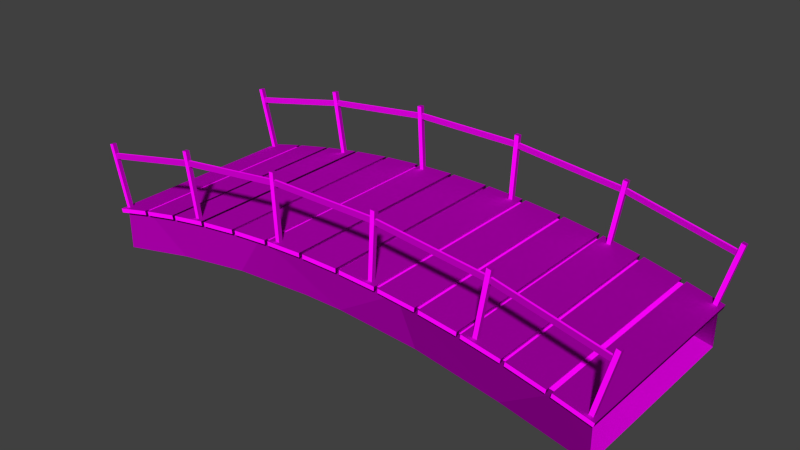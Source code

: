 # Source: plateaus_bridge_5.blend  (saved by Blender 2.70.0; exported with 4.5.12 LTS)
import bpy
from mathutils import Matrix  # noqa: F401  (used for matrix-valued properties, if any)

bpy.ops.wm.read_factory_settings(use_empty=True)
scene = bpy.context.scene
scene.name = 'Scene'

# ---- collections
col_collection_1 = bpy.data.collections.new('Collection 1'); scene.collection.children.link(col_collection_1)

# ---- images (referenced by path relative to the original .blend; pixels are not part of the script)
import os
ASSET_DIR = os.environ.get("B2B_ASSET_DIR", "")  # directory of the original .blend (textures are referenced by path, not embedded)
HERE = os.path.dirname(os.path.abspath(__file__))  # packed textures are extracted next to this script under _unpacked/

def load_image(name, relpath, width, height, colorspace="sRGB"):
    """Load a texture the original file referenced (path relative to the .blend, or extracted next to this script)."""
    p = next((c for c in (os.path.join(HERE, relpath), os.path.join(ASSET_DIR, relpath)) if relpath and os.path.exists(c)), "")
    if p:
        img = bpy.data.images.load(p, check_existing=True)
        img.name = name
    else:  # same state as the original file: an image datablock whose file is absent (Cycles renders it pink)
        img = bpy.data.images.new(name, width, height)
        img.source = "FILE"
        img.filepath = "//" + (relpath or name)
    img.colorspace_settings.name = colorspace
    return img
img_architecture_plateaus_wood_2_diffuse_jpg = load_image('architecture_plateaus_wood_2_diffuse.jpg', 'Texturen/architecture_plateaus_wood_2_diffuse.jpg', 1024, 1024, 'sRGB')
img_architecture_plateaus_wood_2_normal_jpg = load_image('architecture_plateaus_wood_2_normal.jpg', 'Texturen/architecture_plateaus_wood_2_normal.jpg', 1024, 1024, 'sRGB')
img_architecture_plateaus_wood_1_normal_jpg = load_image('architecture_plateaus_wood_1_normal.jpg', 'Texturen/architecture_plateaus_wood_1_normal.jpg', 1024, 1024, 'sRGB')
img_architecture_plateaus_wood_1_diffuse_jpg = load_image('architecture_plateaus_wood_1_diffuse.jpg', 'Texturen/architecture_plateaus_wood_1_diffuse.jpg', 1024, 1024, 'sRGB')

# ---- materials (node trees are filled in below, after node groups)
mat_plateaus_bridge_5_planks_wood_2 = bpy.data.materials.new('plateaus_bridge_5_planks_wood_2')
mat_plateaus_bridge_5_planks_wood_2.alpha_threshold = 0.0
mat_plateaus_bridge_5_planks_wood_2.roughness = 0.5
mat_plateaus_bridge_5_planks_wood_2.line_color = (0.0, 0.0, 0.0, 1.0)
mat_plateaus_bridge_5_base_wood_1 = bpy.data.materials.new('plateaus_bridge_5_base_wood_1')
mat_plateaus_bridge_5_base_wood_1.alpha_threshold = 0.0
mat_plateaus_bridge_5_base_wood_1.roughness = 0.5
mat_plateaus_bridge_5_base_wood_1.line_color = (0.0, 0.0, 0.0, 1.0)

# ---- material node trees
mat_plateaus_bridge_5_planks_wood_2.use_nodes = True; mat_plateaus_bridge_5_planks_wood_2.node_tree.nodes.clear()
_N = mat_plateaus_bridge_5_planks_wood_2.node_tree.nodes; _L = mat_plateaus_bridge_5_planks_wood_2.node_tree.links
n0 = _N.new('ShaderNodeOutputMaterial'); n0.name = 'Material Output'; n0.location = (300, 300)
n1 = _N.new('ShaderNodeBsdfDiffuse'); n1.name = 'Diffuse BSDF'; n1.location = (10, 300)
n2 = _N.new('ShaderNodeNormalMap'); n2.name = 'Normal Map'; n2.location = (-219, 108)
n3 = _N.new('ShaderNodeTexImage'); n3.name = 'Image Texture.001'; n3.location = (-483, 326)
n3.width = 140
n3.image = img_architecture_plateaus_wood_2_diffuse_jpg
n4 = _N.new('ShaderNodeTexCoord'); n4.name = 'Texture Coordinate'; n4.location = (-752, 235)
n5 = _N.new('ShaderNodeTexImage'); n5.name = 'Image Texture'; n5.location = (-470, 109)
n5.width = 140
n5.image = img_architecture_plateaus_wood_2_normal_jpg
_L.new(n1.outputs[0], n0.inputs[0])
_L.new(n4.outputs[2], n3.inputs[0])
_L.new(n4.outputs[2], n5.inputs[0])
_L.new(n3.outputs[0], n1.inputs[0])
_L.new(n2.outputs[0], n1.inputs[2])
_L.new(n5.outputs[0], n2.inputs[1])
n0.is_active_output = True
mat_plateaus_bridge_5_base_wood_1.use_nodes = True; mat_plateaus_bridge_5_base_wood_1.node_tree.nodes.clear()
_N = mat_plateaus_bridge_5_base_wood_1.node_tree.nodes; _L = mat_plateaus_bridge_5_base_wood_1.node_tree.links
n0 = _N.new('ShaderNodeOutputMaterial'); n0.name = 'Material Output'; n0.location = (300, 300)
n1 = _N.new('ShaderNodeBsdfDiffuse'); n1.name = 'Diffuse BSDF'; n1.location = (10, 300)
n2 = _N.new('ShaderNodeTexImage'); n2.name = 'Image Texture.001'; n2.location = (-413, 77)
n2.width = 140
n2.image = img_architecture_plateaus_wood_1_normal_jpg
n3 = _N.new('ShaderNodeTexCoord'); n3.name = 'Texture Coordinate'; n3.location = (-751, 211)
n4 = _N.new('ShaderNodeNormalMap'); n4.name = 'Normal Map'; n4.location = (-194, 76)
n5 = _N.new('ShaderNodeTexImage'); n5.name = 'Image Texture'; n5.location = (-411, 316)
n5.width = 140
n5.image = img_architecture_plateaus_wood_1_diffuse_jpg
_L.new(n1.outputs[0], n0.inputs[0])
_L.new(n3.outputs[2], n5.inputs[0])
_L.new(n3.outputs[2], n2.inputs[0])
_L.new(n5.outputs[0], n1.inputs[0])
_L.new(n2.outputs[0], n4.inputs[1])
_L.new(n4.outputs[0], n1.inputs[2])
n0.is_active_output = True

# ---- world
world_world = bpy.data.worlds.new('World'); scene.world = world_world
world_world.color = (0.05088, 0.05088, 0.05088)
world_world.use_sun_shadow = False
world_world.sun_shadow_jitter_overblur = 0.0
world_world.cycles.sampling_method = 'MANUAL'
world_world.cycles.sample_map_resolution = 256

# ---- meshes
me_cube_012 = bpy.data.meshes.new('Cube.012')
me_cube_012.from_pydata([(-6.254, -0.05, -1.227), (-6.254, 0.05, -1.227), (-6.152, 0.05, -1.202), (-6.152, -0.05, -1.202), (-6.642, -0.05, 0.3256), (-6.642, 0.05, 0.3256), (-6.541, 0.05, 0.3499), (-6.541, -0.05, 0.3499), (-3.791, -0.05, -0.7118), (-3.791, 0.05, -0.7118), (-3.692, 0.05, -0.6961), (-3.692, -0.05, -0.6961), (-4.046, -0.05, 0.8678), (-4.046, 0.05, 0.8678), (-3.94, 0.05, 0.8845), (-3.94, -0.05, 0.8845), (-1.303, -0.05, -0.4407), (-1.303, 0.05, -0.4407), (-1.203, 0.05, -0.4352), (-1.203, -0.05, -0.4352), (-1.393, -0.05, 1.157), (-1.393, 0.05, 1.157), (-1.286, 0.05, 1.163), (-1.286, -0.05, 1.163), (1.2, -0.05, -0.4333), (1.2, 0.05, -0.4333), (1.3, 0.05, -0.4386), (1.3, -0.05, -0.4386), (1.282, -0.05, 1.165), (1.282, 0.05, 1.165), (1.389, 0.05, 1.159), (1.389, -0.05, 1.159), (3.69, -0.05, -0.6959), (3.69, 0.05, -0.6959), (3.789, 0.05, -0.712), (3.789, -0.05, -0.712), (3.943, -0.05, 0.8839), (3.943, 0.05, 0.8839), (4.049, 0.05, 0.8667), (4.049, -0.05, 0.8667), (6.149, -0.05, -1.219), (6.149, 0.05, -1.219), (6.251, 0.05, -1.244), (6.251, -0.05, -1.244), (6.55, -0.05, 0.3299), (6.55, 0.05, 0.3299), (6.651, 0.05, 0.3049), (6.651, -0.05, 0.3049)], [], [(4, 5, 1, 0), (5, 6, 2, 1), (6, 7, 3, 2), (7, 4, 0, 3), (7, 6, 5, 4), (12, 13, 9, 8), (13, 14, 10, 9), (14, 15, 11, 10), (15, 12, 8, 11), (15, 14, 13, 12), (20, 21, 17, 16), (21, 22, 18, 17), (22, 23, 19, 18), (23, 20, 16, 19), (23, 22, 21, 20), (28, 29, 25, 24), (29, 30, 26, 25), (30, 31, 27, 26), (31, 28, 24, 27), (31, 30, 29, 28), (36, 37, 33, 32), (37, 38, 34, 33), (38, 39, 35, 34), (39, 36, 32, 35), (39, 38, 37, 36), (44, 45, 41, 40), (45, 46, 42, 41), (46, 47, 43, 42), (47, 44, 40, 43), (47, 46, 45, 44)])
_uv = me_cube_012.uv_layers.new(name='UVMap')
_uv.uv.foreach_set('vector', [0.8378, 0.8837, 0.8378, 1.001, 0.3035, 1.001, 0.3035, 0.8837, 0.8378, 0.4226, 0.8378, 0.5748, 0.3035, 0.5748, 0.3035, 0.4226, 0.8378, 0.5748, 0.8378, 0.7331, 0.3035, 0.7331, 0.3035, 0.5748, 0.8378, 0.7331, 0.8378, 0.8837, 0.3035, 0.8837, 0.3035, 0.7331, 0.3035, 0.3054, 0.3369, 0.3054, 0.3369, 0.4224, 0.3035, 0.4224, 0.8378, 0.8837, 0.8378, 1.001, 0.3035, 1.001, 0.3035, 0.8837, 0.8378, 0.4226, 0.8378, 0.5748, 0.3035, 0.5748, 0.3035, 0.4226, 0.8378, 0.5748, 0.8378, 0.7331, 0.3035, 0.7331, 0.3035, 0.5748, 0.8378, 0.7331, 0.8378, 0.8837, 0.3035, 0.8837, 0.3035, 0.7331, 0.3035, 0.3054, 0.3369, 0.3054, 0.3369, 0.4224, 0.3035, 0.4224, 0.8378, 0.8837, 0.8378, 1.001, 0.3035, 1.001, 0.3035, 0.8837, 0.8378, 0.4226, 0.8378, 0.5748, 0.3035, 0.5748, 0.3035, 0.4226, 0.8378, 0.5748, 0.8378, 0.7331, 0.3035, 0.7331, 0.3035, 0.5748, 0.8378, 0.7331, 0.8378, 0.8837, 0.3035, 0.8837, 0.3035, 0.7331, 0.3035, 0.3054, 0.3369, 0.3054, 0.3369, 0.4224, 0.3035, 0.4224, 0.8378, 0.8837, 0.8378, 1.001, 0.3035, 1.001, 0.3035, 0.8837, 0.8378, 0.4226, 0.8378, 0.5748, 0.3035, 0.5748, 0.3035, 0.4226, 0.8378, 0.5748, 0.8378, 0.7331, 0.3035, 0.7331, 0.3035, 0.5748, 0.8378, 0.7331, 0.8378, 0.8837, 0.3035, 0.8837, 0.3035, 0.7331, 0.3035, 0.3054, 0.3369, 0.3054, 0.3369, 0.4224, 0.3035, 0.4224, 0.8378, 0.8837, 0.8378, 1.001, 0.3035, 1.001, 0.3035, 0.8837, 0.8378, 0.4226, 0.8378, 0.5748, 0.3035, 0.5748, 0.3035, 0.4226, 0.8378, 0.5748, 0.8378, 0.7331, 0.3035, 0.7331, 0.3035, 0.5748, 0.8378, 0.7331, 0.8378, 0.8837, 0.3035, 0.8837, 0.3035, 0.7331, 0.3035, 0.3054, 0.3369, 0.3054, 0.3369, 0.4224, 0.3035, 0.4224, 0.8378, 0.8837, 0.8378, 1.001, 0.3035, 1.001, 0.3035, 0.8837, 0.8378, 0.4226, 0.8378, 0.5748, 0.3035, 0.5748, 0.3035, 0.4226, 0.8378, 0.5748, 0.8378, 0.7331, 0.3035, 0.7331, 0.3035, 0.5748, 0.8378, 0.7331, 0.8378, 0.8837, 0.3035, 0.8837, 0.3035, 0.7331, 0.3035, 0.3054, 0.3369, 0.3054, 0.3369, 0.4224, 0.3035, 0.4224])
me_cube_012.materials.append(mat_plateaus_bridge_5_planks_wood_2)
me_cube_012.use_remesh_preserve_volume = False
me_cube_012.use_remesh_preserve_attributes = False
me_cube_012.use_mirror_vertex_groups = False
me_cube_012.update()
me_cube_011 = bpy.data.meshes.new('Cube.011')
me_cube_011.from_pydata([(1.0, -0.04, -0.04991), (1.0, 0.04, -0.04991), (-1.0, 0.04, -0.05008), (-1.0, -0.04, -0.05008), (1.0, -0.04, 0.05008), (1.0, 0.04, 0.05008), (-1.0, 0.04, 0.04991), (-1.0, -0.04, 0.04991)], [], [(5, 1, 2, 6), (7, 3, 0, 4), (0, 3, 2, 1), (7, 4, 5, 6)])
_uv = me_cube_011.uv_layers.new(name='UVMap')
_uv.uv.foreach_set('vector', [1.0, 4.242e-05, 1.0, 0.1056, 4.242e-05, 0.1056, 4.26e-05, 4.517e-05, 4.254e-05, 0.4205, 4.242e-05, 0.2628, 1.0, 0.2628, 1.0, 0.4205, 1.0, 0.2628, 4.242e-05, 0.2628, 4.242e-05, 0.1056, 1.0, 0.1056, 4.254e-05, 0.4205, 1.0, 0.4205, 1.0, 0.5729, 4.266e-05, 0.5729])
me_cube_011.materials.append(mat_plateaus_bridge_5_planks_wood_2)
me_cube_011.use_remesh_preserve_volume = False
me_cube_011.use_remesh_preserve_attributes = False
me_cube_011.use_mirror_vertex_groups = False
me_cube_011.update()
me_cube_010 = bpy.data.meshes.new('Cube.010')
me_cube_010.from_pydata([(1.0, -0.04, -0.04991), (1.0, 0.04, -0.04991), (-1.0, 0.04, -0.05008), (-1.0, -0.04, -0.05008), (1.0, -0.04, 0.05008), (1.0, 0.04, 0.05008), (-1.0, 0.04, 0.04991), (-1.0, -0.04, 0.04991)], [], [(5, 1, 2, 6), (7, 3, 0, 4), (0, 3, 2, 1), (7, 4, 5, 6)])
_uv = me_cube_010.uv_layers.new(name='UVMap')
_uv.uv.foreach_set('vector', [1.0, 4.242e-05, 1.0, 0.1056, 4.242e-05, 0.1056, 4.26e-05, 4.517e-05, 4.254e-05, 0.4205, 4.242e-05, 0.2628, 1.0, 0.2628, 1.0, 0.4205, 1.0, 0.2628, 4.242e-05, 0.2628, 4.242e-05, 0.1056, 1.0, 0.1056, 4.254e-05, 0.4205, 1.0, 0.4205, 1.0, 0.5729, 4.266e-05, 0.5729])
me_cube_010.materials.append(mat_plateaus_bridge_5_planks_wood_2)
me_cube_010.use_remesh_preserve_volume = False
me_cube_010.use_remesh_preserve_attributes = False
me_cube_010.use_mirror_vertex_groups = False
me_cube_010.update()
me_cube_009 = bpy.data.meshes.new('Cube.009')
me_cube_009.from_pydata([(1.0, -0.04, -0.04991), (1.0, 0.04, -0.04991), (-1.0, 0.04, -0.05008), (-1.0, -0.04, -0.05008), (1.0, -0.04, 0.05008), (1.0, 0.04, 0.05008), (-1.0, 0.04, 0.04991), (-1.0, -0.04, 0.04991)], [], [(5, 1, 2, 6), (7, 3, 0, 4), (0, 3, 2, 1), (7, 4, 5, 6)])
_uv = me_cube_009.uv_layers.new(name='UVMap')
_uv.uv.foreach_set('vector', [1.0, 4.242e-05, 1.0, 0.1056, 4.242e-05, 0.1056, 4.26e-05, 4.517e-05, 4.254e-05, 0.4205, 4.242e-05, 0.2628, 1.0, 0.2628, 1.0, 0.4205, 1.0, 0.2628, 4.242e-05, 0.2628, 4.242e-05, 0.1056, 1.0, 0.1056, 4.254e-05, 0.4205, 1.0, 0.4205, 1.0, 0.5729, 4.266e-05, 0.5729])
me_cube_009.materials.append(mat_plateaus_bridge_5_planks_wood_2)
me_cube_009.use_remesh_preserve_volume = False
me_cube_009.use_remesh_preserve_attributes = False
me_cube_009.use_mirror_vertex_groups = False
me_cube_009.update()
me_cube_008 = bpy.data.meshes.new('Cube.008')
me_cube_008.from_pydata([(1.0, -0.04, -0.04991), (1.0, 0.04, -0.04991), (-1.0, 0.04, -0.05008), (-1.0, -0.04, -0.05008), (1.0, -0.04, 0.05008), (1.0, 0.04, 0.05008), (-1.0, 0.04, 0.04991), (-1.0, -0.04, 0.04991)], [], [(5, 1, 2, 6), (7, 3, 0, 4), (0, 3, 2, 1), (7, 4, 5, 6)])
_uv = me_cube_008.uv_layers.new(name='UVMap')
_uv.uv.foreach_set('vector', [1.0, 4.242e-05, 1.0, 0.1056, 4.242e-05, 0.1056, 4.26e-05, 4.517e-05, 4.254e-05, 0.4205, 4.242e-05, 0.2628, 1.0, 0.2628, 1.0, 0.4205, 1.0, 0.2628, 4.242e-05, 0.2628, 4.242e-05, 0.1056, 1.0, 0.1056, 4.254e-05, 0.4205, 1.0, 0.4205, 1.0, 0.5729, 4.266e-05, 0.5729])
me_cube_008.materials.append(mat_plateaus_bridge_5_planks_wood_2)
me_cube_008.use_remesh_preserve_volume = False
me_cube_008.use_remesh_preserve_attributes = False
me_cube_008.use_mirror_vertex_groups = False
me_cube_008.update()
me_cube_007 = bpy.data.meshes.new('Cube.007')
me_cube_007.from_pydata([(1.0, -0.04, -0.04991), (1.0, 0.04, -0.04991), (-1.0, 0.04, -0.05008), (-1.0, -0.04, -0.05008), (1.0, -0.04, 0.05008), (1.0, 0.04, 0.05008), (-1.0, 0.04, 0.04991), (-1.0, -0.04, 0.04991)], [], [(5, 1, 2, 6), (7, 3, 0, 4), (0, 3, 2, 1), (7, 4, 5, 6)])
_uv = me_cube_007.uv_layers.new(name='UVMap')
_uv.uv.foreach_set('vector', [1.0, 4.242e-05, 1.0, 0.1056, 4.242e-05, 0.1056, 4.26e-05, 4.517e-05, 4.254e-05, 0.4205, 4.242e-05, 0.2628, 1.0, 0.2628, 1.0, 0.4205, 1.0, 0.2628, 4.242e-05, 0.2628, 4.242e-05, 0.1056, 1.0, 0.1056, 4.254e-05, 0.4205, 1.0, 0.4205, 1.0, 0.5729, 4.266e-05, 0.5729])
me_cube_007.materials.append(mat_plateaus_bridge_5_planks_wood_2)
me_cube_007.use_remesh_preserve_volume = False
me_cube_007.use_remesh_preserve_attributes = False
me_cube_007.use_mirror_vertex_groups = False
me_cube_007.update()
me_cube_006 = bpy.data.meshes.new('Cube.006')
me_cube_006.from_pydata([(0.9591, -6.018, 0.05564), (0.9591, -5.938, 0.05564), (-1.041, -5.938, 0.05547), (-1.041, -6.018, 0.05547), (0.9591, -6.018, 0.1556), (0.9591, -5.938, 0.1556), (-1.041, -5.938, 0.1555), (-1.041, -6.018, 0.1555)], [], [(5, 1, 2, 6), (7, 3, 0, 4), (0, 3, 2, 1), (7, 4, 5, 6)])
_uv = me_cube_006.uv_layers.new(name='UVMap')
_uv.uv.foreach_set('vector', [1.0, 4.242e-05, 1.0, 0.1056, 4.242e-05, 0.1056, 4.26e-05, 4.517e-05, 4.254e-05, 0.4205, 4.242e-05, 0.2628, 1.0, 0.2628, 1.0, 0.4205, 1.0, 0.2628, 4.242e-05, 0.2628, 4.242e-05, 0.1056, 1.0, 0.1056, 4.254e-05, 0.4205, 1.0, 0.4205, 1.0, 0.5729, 4.266e-05, 0.5729])
me_cube_006.materials.append(mat_plateaus_bridge_5_planks_wood_2)
me_cube_006.use_remesh_preserve_volume = False
me_cube_006.use_remesh_preserve_attributes = False
me_cube_006.use_mirror_vertex_groups = False
me_cube_006.update()
me_cube_005 = bpy.data.meshes.new('Cube.005')
me_cube_005.from_pydata([(0.9591, -6.018, 0.05564), (0.9591, -5.938, 0.05564), (-1.041, -5.938, 0.05547), (-1.041, -6.018, 0.05547), (0.9591, -6.018, 0.1556), (0.9591, -5.938, 0.1556), (-1.041, -5.938, 0.1555), (-1.041, -6.018, 0.1555)], [], [(5, 1, 2, 6), (7, 3, 0, 4), (0, 3, 2, 1), (7, 4, 5, 6)])
_uv = me_cube_005.uv_layers.new(name='UVMap')
_uv.uv.foreach_set('vector', [1.0, 4.242e-05, 1.0, 0.1056, 4.242e-05, 0.1056, 4.26e-05, 4.517e-05, 4.254e-05, 0.4205, 4.242e-05, 0.2628, 1.0, 0.2628, 1.0, 0.4205, 1.0, 0.2628, 4.242e-05, 0.2628, 4.242e-05, 0.1056, 1.0, 0.1056, 4.254e-05, 0.4205, 1.0, 0.4205, 1.0, 0.5729, 4.266e-05, 0.5729])
me_cube_005.materials.append(mat_plateaus_bridge_5_planks_wood_2)
me_cube_005.use_remesh_preserve_volume = False
me_cube_005.use_remesh_preserve_attributes = False
me_cube_005.use_mirror_vertex_groups = False
me_cube_005.update()
me_cube_004 = bpy.data.meshes.new('Cube.004')
me_cube_004.from_pydata([(0.9591, -6.018, 0.05564), (0.9591, -5.938, 0.05564), (-1.041, -5.938, 0.05547), (-1.041, -6.018, 0.05547), (0.9591, -6.018, 0.1556), (0.9591, -5.938, 0.1556), (-1.041, -5.938, 0.1555), (-1.041, -6.018, 0.1555)], [], [(5, 1, 2, 6), (7, 3, 0, 4), (0, 3, 2, 1), (7, 4, 5, 6)])
_uv = me_cube_004.uv_layers.new(name='UVMap')
_uv.uv.foreach_set('vector', [1.0, 4.242e-05, 1.0, 0.1056, 4.242e-05, 0.1056, 4.26e-05, 4.517e-05, 4.254e-05, 0.4205, 4.242e-05, 0.2628, 1.0, 0.2628, 1.0, 0.4205, 1.0, 0.2628, 4.242e-05, 0.2628, 4.242e-05, 0.1056, 1.0, 0.1056, 4.254e-05, 0.4205, 1.0, 0.4205, 1.0, 0.5729, 4.266e-05, 0.5729])
me_cube_004.materials.append(mat_plateaus_bridge_5_planks_wood_2)
me_cube_004.use_remesh_preserve_volume = False
me_cube_004.use_remesh_preserve_attributes = False
me_cube_004.use_mirror_vertex_groups = False
me_cube_004.update()
me_cube_003 = bpy.data.meshes.new('Cube.003')
me_cube_003.from_pydata([(0.9591, -6.018, 0.05564), (0.9591, -5.938, 0.05564), (-1.041, -5.938, 0.05547), (-1.041, -6.018, 0.05547), (0.9591, -6.018, 0.1556), (0.9591, -5.938, 0.1556), (-1.041, -5.938, 0.1555), (-1.041, -6.018, 0.1555)], [], [(5, 1, 2, 6), (7, 3, 0, 4), (0, 3, 2, 1), (7, 4, 5, 6)])
_uv = me_cube_003.uv_layers.new(name='UVMap')
_uv.uv.foreach_set('vector', [1.0, 4.242e-05, 1.0, 0.1056, 4.242e-05, 0.1056, 4.26e-05, 4.517e-05, 4.254e-05, 0.4205, 4.242e-05, 0.2628, 1.0, 0.2628, 1.0, 0.4205, 1.0, 0.2628, 4.242e-05, 0.2628, 4.242e-05, 0.1056, 1.0, 0.1056, 4.254e-05, 0.4205, 1.0, 0.4205, 1.0, 0.5729, 4.266e-05, 0.5729])
me_cube_003.materials.append(mat_plateaus_bridge_5_planks_wood_2)
me_cube_003.use_remesh_preserve_volume = False
me_cube_003.use_remesh_preserve_attributes = False
me_cube_003.use_mirror_vertex_groups = False
me_cube_003.update()
me_plane = bpy.data.meshes.new('Plane')
me_plane.from_pydata([(0.3938, -1.9, -0.9068), (0.3938, 2.9, -0.9068), (6.209, 2.9, -1.76), (6.209, -1.9, -1.76), (-0.5631, 2.9, -0.9191), (-0.5631, -1.9, -0.9191), (-6.291, -1.9, -1.78), (-6.291, 2.9, -1.78), (-2.477, -1.9, -1.049), (-2.477, 2.9, -1.049), (-4.316, 2.9, -1.343), (-5.604, -1.9, -0.5753), (-1.802, -1.9, 0.0), (1.855, -1.9, 0.0), (-1.802, 2.9, 0.0), (1.855, 2.9, 0.0), (-4.316, -1.9, -1.343), (-5.604, 2.9, -0.5753), (-6.291, -1.9, -0.7803), (-6.291, 2.9, -0.7803), (5.486, -1.9, -0.5981), (5.486, 2.9, -0.5981), (6.209, -1.9, -0.8103), (6.209, 2.9, -0.8103), (4.283, -1.9, -1.343), (4.283, 2.9, -1.343), (2.321, 2.9, -1.022), (2.321, -1.9, -1.022)], [], [(12, 13, 15, 14), (15, 13, 20, 21), (21, 20, 22, 23), (11, 17, 19, 18), (24, 25, 2, 3), (27, 26, 25, 24), (0, 1, 26, 27), (5, 4, 1, 0), (12, 14, 17, 11), (8, 9, 4, 5), (16, 10, 9, 8), (6, 7, 10, 16), (20, 13, 24), (27, 13, 0), (13, 12, 0), (15, 1, 14), (18, 6, 11), (16, 12, 11), (11, 6, 16), (8, 12, 16), (20, 3, 22), (24, 13, 27), (0, 12, 5), (24, 3, 20), (5, 12, 8), (21, 25, 15), (4, 9, 14), (19, 17, 7), (10, 17, 14), (17, 10, 7), (9, 10, 14), (21, 23, 2), (25, 26, 15), (1, 4, 14), (25, 21, 2), (26, 1, 15)])
me_plane.polygons.foreach_set('use_smooth', [1, 1, 1, 1, 1, 1, 1, 1, 1, 1, 1, 1, 0, 0, 0, 0, 0, 0, 0, 0, 0, 0, 0, 0, 0, 0, 0, 0, 0, 0, 0, 0, 0, 0, 0, 0])
_uv = me_plane.uv_layers.new(name='UVMap')
_uv.uv.foreach_set('vector', [0.3433, 1.672, 0.6305, 1.672, 0.6305, 1.97, 0.3433, 1.97, 0.6305, 1.97, 0.6305, 1.672, 0.9194, 1.672, 0.9194, 1.97, 0.9194, 1.97, 0.9194, 1.672, 0.9786, 1.672, 0.9786, 1.97, 0.04144, 1.672, 0.04144, 1.97, -0.01486, 1.97, -0.01486, 1.672, 0.8469, 1.14, 0.8482, 0.1945, 0.9999, 0.216, 0.9966, 1.127, 0.6907, 1.151, 0.6905, 0.176, 0.8482, 0.1945, 0.8469, 1.14, 0.5357, 1.153, 0.5354, 0.1689, 0.6905, 0.176, 0.6907, 1.151, 0.4587, 1.153, 0.4586, 0.1664, 0.5354, 0.1689, 0.5357, 1.153, 0.3433, 1.672, 0.3433, 1.97, 0.04144, 1.97, 0.04144, 1.672, 0.3042, 1.146, 0.3041, 0.1682, 0.4586, 0.1664, 0.4587, 1.153, 0.1562, 1.129, 0.1573, 0.1797, 0.3041, 0.1682, 0.3042, 1.146, 0.000122, 1.105, 0.003407, 0.1957, 0.1573, 0.1797, 0.1562, 1.129, 0.9285, 1.366, 0.6467, 1.386, 0.8469, 1.14, 0.6907, 1.151, 0.6467, 1.386, 0.5357, 1.153, 0.6467, 1.386, 0.364, 1.386, 0.5357, 1.153, 0.6472, -0.06203, 0.5354, 0.1689, 0.3645, -0.06844, 0.01239, 1.341, 0.000122, 1.105, 0.0658, 1.362, 0.1562, 1.129, 0.364, 1.386, 0.0658, 1.362, 0.0658, 1.362, 0.000122, 1.105, 0.1562, 1.129, 0.3042, 1.146, 0.364, 1.386, 0.1562, 1.129, 0.9285, 1.366, 0.9966, 1.127, 0.984, 1.347, 0.8469, 1.14, 0.6467, 1.386, 0.6907, 1.151, 0.5357, 1.153, 0.364, 1.386, 0.4587, 1.153, 0.8469, 1.14, 0.9966, 1.127, 0.9285, 1.366, 0.4587, 1.153, 0.364, 1.386, 0.3042, 1.146, 0.9319, -0.03055, 0.8482, 0.1945, 0.6472, -0.06203, 0.4586, 0.1664, 0.3041, 0.1682, 0.3645, -0.06844, 0.01649, -0.03592, 0.06908, -0.05474, 0.003407, 0.1957, 0.1573, 0.1797, 0.06908, -0.05474, 0.3645, -0.06844, 0.06908, -0.05474, 0.1573, 0.1797, 0.003407, 0.1957, 0.3041, 0.1682, 0.1573, 0.1797, 0.3645, -0.06844, 0.9319, -0.03055, 0.9882, -0.008795, 0.9999, 0.216, 0.8482, 0.1945, 0.6905, 0.176, 0.6472, -0.06203, 0.5354, 0.1689, 0.4586, 0.1664, 0.3645, -0.06844, 0.8482, 0.1945, 0.9319, -0.03055, 0.9999, 0.216, 0.6905, 0.176, 0.5354, 0.1689, 0.6472, -0.06203])
me_plane.materials.append(mat_plateaus_bridge_5_base_wood_1)
me_plane.use_remesh_preserve_volume = False
me_plane.use_remesh_preserve_attributes = False
me_plane.use_mirror_vertex_groups = False
me_plane.update()
me_cube_002 = bpy.data.meshes.new('Cube.002')
me_cube_002.from_pydata([(0.9591, -6.018, 0.05564), (0.9591, -5.938, 0.05564), (-1.041, -5.938, 0.05547), (-1.041, -6.018, 0.05547), (0.9591, -6.018, 0.1556), (0.9591, -5.938, 0.1556), (-1.041, -5.938, 0.1555), (-1.041, -6.018, 0.1555)], [], [(5, 1, 2, 6), (7, 3, 0, 4), (0, 3, 2, 1), (7, 4, 5, 6)])
_uv = me_cube_002.uv_layers.new(name='UVMap')
_uv.uv.foreach_set('vector', [1.0, 4.242e-05, 1.0, 0.1056, 4.242e-05, 0.1056, 4.26e-05, 4.517e-05, 4.254e-05, 0.4205, 4.242e-05, 0.2628, 1.0, 0.2628, 1.0, 0.4205, 1.0, 0.2628, 4.242e-05, 0.2628, 4.242e-05, 0.1056, 1.0, 0.1056, 4.254e-05, 0.4205, 1.0, 0.4205, 1.0, 0.5729, 4.266e-05, 0.5729])
me_cube_002.materials.append(mat_plateaus_bridge_5_planks_wood_2)
me_cube_002.use_remesh_preserve_volume = False
me_cube_002.use_remesh_preserve_attributes = False
me_cube_002.use_mirror_vertex_groups = False
me_cube_002.update()
me_cube_001 = bpy.data.meshes.new('Cube.001')
me_cube_001.from_pydata([(-2.315, -3.9, -0.07582), (-2.315, -3.8, -0.07582), (-2.213, -3.8, -0.05153), (-2.213, -3.9, -0.05153), (-2.703, -3.9, 1.476), (-2.703, -3.8, 1.476), (-2.601, -3.8, 1.501), (-2.601, -3.9, 1.501), (0.148, -3.9, 0.439), (0.148, -3.8, 0.439), (0.2469, -3.8, 0.4547), (0.2469, -3.9, 0.4547), (-0.1065, -3.9, 2.019), (-0.1065, -3.8, 2.019), (-0.001235, -3.8, 2.035), (-0.001235, -3.9, 2.035), (2.636, -3.9, 0.7102), (2.636, -3.8, 0.7102), (2.736, -3.8, 0.7156), (2.736, -3.9, 0.7156), (2.546, -3.9, 2.308), (2.546, -3.8, 2.308), (2.653, -3.8, 2.313), (2.653, -3.9, 2.313), (5.139, -3.9, 0.7175), (5.139, -3.8, 0.7175), (5.24, -3.8, 0.7122), (5.24, -3.9, 0.7122), (5.221, -3.9, 2.315), (5.221, -3.8, 2.315), (5.328, -3.8, 2.31), (5.328, -3.9, 2.31), (7.629, -3.9, 0.4549), (7.629, -3.8, 0.4549), (7.728, -3.8, 0.4389), (7.728, -3.9, 0.4389), (7.882, -3.9, 2.035), (7.882, -3.8, 2.035), (7.988, -3.8, 2.018), (7.988, -3.9, 2.018), (10.09, -3.9, -0.06829), (10.09, -3.8, -0.06829), (10.19, -3.8, -0.09333), (10.19, -3.9, -0.09333), (10.49, -3.9, 1.481), (10.49, -3.8, 1.481), (10.59, -3.8, 1.456), (10.59, -3.9, 1.456)], [], [(4, 5, 1, 0), (5, 6, 2, 1), (6, 7, 3, 2), (7, 4, 0, 3), (7, 6, 5, 4), (12, 13, 9, 8), (13, 14, 10, 9), (14, 15, 11, 10), (15, 12, 8, 11), (15, 14, 13, 12), (20, 21, 17, 16), (21, 22, 18, 17), (22, 23, 19, 18), (23, 20, 16, 19), (23, 22, 21, 20), (28, 29, 25, 24), (29, 30, 26, 25), (30, 31, 27, 26), (31, 28, 24, 27), (31, 30, 29, 28), (36, 37, 33, 32), (37, 38, 34, 33), (38, 39, 35, 34), (39, 36, 32, 35), (39, 38, 37, 36), (44, 45, 41, 40), (45, 46, 42, 41), (46, 47, 43, 42), (47, 44, 40, 43), (47, 46, 45, 44)])
_uv = me_cube_001.uv_layers.new(name='UVMap')
_uv.uv.foreach_set('vector', [0.8378, 0.8837, 0.8378, 1.001, 0.3035, 1.001, 0.3035, 0.8837, 0.8378, 0.4226, 0.8378, 0.5748, 0.3035, 0.5748, 0.3035, 0.4226, 0.8378, 0.5748, 0.8378, 0.7331, 0.3035, 0.7331, 0.3035, 0.5748, 0.8378, 0.7331, 0.8378, 0.8837, 0.3035, 0.8837, 0.3035, 0.7331, 0.3035, 0.3054, 0.3369, 0.3054, 0.3369, 0.4224, 0.3035, 0.4224, 0.8378, 0.8837, 0.8378, 1.001, 0.3035, 1.001, 0.3035, 0.8837, 0.8378, 0.4226, 0.8378, 0.5748, 0.3035, 0.5748, 0.3035, 0.4226, 0.8378, 0.5748, 0.8378, 0.7331, 0.3035, 0.7331, 0.3035, 0.5748, 0.8378, 0.7331, 0.8378, 0.8837, 0.3035, 0.8837, 0.3035, 0.7331, 0.3035, 0.3054, 0.3369, 0.3054, 0.3369, 0.4224, 0.3035, 0.4224, 0.8378, 0.8837, 0.8378, 1.001, 0.3035, 1.001, 0.3035, 0.8837, 0.8378, 0.4226, 0.8378, 0.5748, 0.3035, 0.5748, 0.3035, 0.4226, 0.8378, 0.5748, 0.8378, 0.7331, 0.3035, 0.7331, 0.3035, 0.5748, 0.8378, 0.7331, 0.8378, 0.8837, 0.3035, 0.8837, 0.3035, 0.7331, 0.3035, 0.3054, 0.3369, 0.3054, 0.3369, 0.4224, 0.3035, 0.4224, 0.8378, 0.8837, 0.8378, 1.001, 0.3035, 1.001, 0.3035, 0.8837, 0.8378, 0.4226, 0.8378, 0.5748, 0.3035, 0.5748, 0.3035, 0.4226, 0.8378, 0.5748, 0.8378, 0.7331, 0.3035, 0.7331, 0.3035, 0.5748, 0.8378, 0.7331, 0.8378, 0.8837, 0.3035, 0.8837, 0.3035, 0.7331, 0.3035, 0.3054, 0.3369, 0.3054, 0.3369, 0.4224, 0.3035, 0.4224, 0.8378, 0.8837, 0.8378, 1.001, 0.3035, 1.001, 0.3035, 0.8837, 0.8378, 0.4226, 0.8378, 0.5748, 0.3035, 0.5748, 0.3035, 0.4226, 0.8378, 0.5748, 0.8378, 0.7331, 0.3035, 0.7331, 0.3035, 0.5748, 0.8378, 0.7331, 0.8378, 0.8837, 0.3035, 0.8837, 0.3035, 0.7331, 0.3035, 0.3054, 0.3369, 0.3054, 0.3369, 0.4224, 0.3035, 0.4224, 0.8378, 0.8837, 0.8378, 1.001, 0.3035, 1.001, 0.3035, 0.8837, 0.8378, 0.4226, 0.8378, 0.5748, 0.3035, 0.5748, 0.3035, 0.4226, 0.8378, 0.5748, 0.8378, 0.7331, 0.3035, 0.7331, 0.3035, 0.5748, 0.8378, 0.7331, 0.8378, 0.8837, 0.3035, 0.8837, 0.3035, 0.7331, 0.3035, 0.3054, 0.3369, 0.3054, 0.3369, 0.4224, 0.3035, 0.4224])
me_cube_001.materials.append(mat_plateaus_bridge_5_planks_wood_2)
me_cube_001.use_remesh_preserve_volume = False
me_cube_001.use_remesh_preserve_attributes = False
me_cube_001.use_mirror_vertex_groups = False
me_cube_001.update()
me_cube = bpy.data.meshes.new('Cube')
me_cube.from_pydata([(-1.121, 1.0, 0.1149), (-1.121, -4.0, 0.1149), (-2.006, -4.0, -0.09714), (-2.006, 1.0, -0.09714), (-1.143, 1.0, 0.2123), (-1.143, -4.0, 0.2123), (-2.03, -4.0, -0.0001264), (-2.03, 1.0, -0.0001264), (-0.1446, 1.0, 0.3181), (-0.1446, -4.0, 0.3181), (-1.026, -4.0, 0.1349), (-1.026, 1.0, 0.1349), (-0.1632, 1.0, 0.4163), (-0.1632, -4.0, 0.4163), (-1.048, -4.0, 0.2324), (-1.048, 1.0, 0.2324), (0.8314, 1.0, 0.4835), (0.8314, -4.0, 0.4835), (-0.05614, -4.0, 0.3347), (-0.05614, 1.0, 0.3347), (0.8166, 1.0, 0.5824), (0.8166, -4.0, 0.5824), (-0.07445, -4.0, 0.433), (-0.07445, 1.0, 0.433), (1.813, 1.0, 0.6099), (1.813, -4.0, 0.6099), (0.9204, -4.0, 0.4967), (0.9204, 1.0, 0.4967), (1.802, 1.0, 0.7093), (1.802, -4.0, 0.7093), (0.906, -4.0, 0.5956), (0.906, 1.0, 0.5956), (2.799, 1.0, 0.6959), (2.799, -4.0, 0.6959), (1.903, -4.0, 0.6194), (1.903, 1.0, 0.6194), (2.793, 1.0, 0.7957), (2.793, -4.0, 0.7957), (1.892, -4.0, 0.7188), (1.892, 1.0, 0.7188), (3.788, 1.0, 0.7408), (3.788, -4.0, 0.7408), (2.889, -4.0, 0.7017), (2.889, 1.0, 0.7017), (3.786, 1.0, 0.8407), (3.786, -4.0, 0.8407), (2.883, -4.0, 0.8015), (2.883, 1.0, 0.8015), (4.778, 1.0, 0.7437), (4.778, -4.0, 0.7437), (3.878, -4.0, 0.7428), (3.878, 1.0, 0.7428), (4.78, 1.0, 0.8437), (4.78, -4.0, 0.8437), (3.876, -4.0, 0.8427), (3.876, 1.0, 0.8427), (5.767, 1.0, 0.7043), (5.767, -4.0, 0.7043), (4.868, -4.0, 0.7418), (4.868, 1.0, 0.7418), (5.773, 1.0, 0.8041), (5.773, -4.0, 0.8041), (4.87, -4.0, 0.8418), (4.87, 1.0, 0.8418), (6.753, 1.0, 0.6225), (6.753, -4.0, 0.6225), (5.857, -4.0, 0.6986), (5.857, 1.0, 0.6986), (6.764, 1.0, 0.722), (6.764, -4.0, 0.722), (5.863, -4.0, 0.7984), (5.863, 1.0, 0.7984), (7.735, 1.0, 0.4986), (7.735, -4.0, 0.4986), (6.843, -4.0, 0.613), (6.843, 1.0, 0.613), (7.75, 1.0, 0.5975), (7.75, -4.0, 0.5975), (6.854, -4.0, 0.7124), (6.854, 1.0, 0.7124), (8.711, 1.0, 0.333), (8.711, -4.0, 0.333), (7.824, -4.0, 0.4852), (7.824, 1.0, 0.4852), (8.73, 1.0, 0.4312), (8.73, -4.0, 0.4312), (7.839, -4.0, 0.5841), (7.839, 1.0, 0.5841), (9.679, 1.0, 0.1266), (9.679, -4.0, 0.1266), (8.8, -4.0, 0.3159), (8.8, 1.0, 0.3159), (9.702, 1.0, 0.2239), (9.702, -4.0, 0.2239), (8.819, -4.0, 0.414), (8.819, 1.0, 0.414), (10.66, 1.0, -0.1138), (10.66, -4.0, -0.1138), (9.792, -4.0, 0.1017), (9.792, 1.0, 0.1017), (10.69, 1.0, -0.01695), (10.69, -4.0, -0.01695), (9.815, -4.0, 0.199), (9.815, 1.0, 0.199)], [], [(0, 1, 2, 3), (4, 7, 6, 5), (0, 4, 5, 1), (1, 5, 6, 2), (2, 6, 7, 3), (4, 0, 3, 7), (8, 9, 10, 11), (12, 15, 14, 13), (8, 12, 13, 9), (9, 13, 14, 10), (10, 14, 15, 11), (12, 8, 11, 15), (16, 17, 18, 19), (20, 23, 22, 21), (16, 20, 21, 17), (17, 21, 22, 18), (18, 22, 23, 19), (20, 16, 19, 23), (24, 25, 26, 27), (28, 31, 30, 29), (24, 28, 29, 25), (25, 29, 30, 26), (26, 30, 31, 27), (28, 24, 27, 31), (32, 33, 34, 35), (36, 39, 38, 37), (32, 36, 37, 33), (33, 37, 38, 34), (34, 38, 39, 35), (36, 32, 35, 39), (40, 41, 42, 43), (44, 47, 46, 45), (40, 44, 45, 41), (41, 45, 46, 42), (42, 46, 47, 43), (44, 40, 43, 47), (48, 49, 50, 51), (52, 55, 54, 53), (48, 52, 53, 49), (49, 53, 54, 50), (50, 54, 55, 51), (52, 48, 51, 55), (56, 57, 58, 59), (60, 63, 62, 61), (56, 60, 61, 57), (57, 61, 62, 58), (58, 62, 63, 59), (60, 56, 59, 63), (64, 65, 66, 67), (68, 71, 70, 69), (64, 68, 69, 65), (65, 69, 70, 66), (66, 70, 71, 67), (68, 64, 67, 71), (72, 73, 74, 75), (76, 79, 78, 77), (72, 76, 77, 73), (73, 77, 78, 74), (74, 78, 79, 75), (76, 72, 75, 79), (80, 81, 82, 83), (84, 87, 86, 85), (80, 84, 85, 81), (81, 85, 86, 82), (82, 86, 87, 83), (84, 80, 83, 87), (88, 89, 90, 91), (92, 95, 94, 93), (88, 92, 93, 89), (89, 93, 94, 90), (90, 94, 95, 91), (92, 88, 91, 95), (96, 97, 98, 99), (100, 103, 102, 101), (96, 100, 101, 97), (97, 101, 102, 98), (98, 102, 103, 99), (100, 96, 99, 103)])
_uv = me_cube.uv_layers.new(name='UVMap')
_uv.uv.foreach_set('vector', [0.9779, 0.8861, 0.02567, 0.8861, 0.02567, 0.733, 0.9779, 0.733, 0.9761, 0.2673, 0.9761, 0.4207, 0.0239, 0.4207, 0.0239, 0.2673, 0.9761, 0.2503, 0.9761, 0.2673, 0.0239, 0.2673, 0.0239, 0.2503, 9.657e-05, 0.2673, 0.0239, 0.2673, 0.0239, 0.4207, 9.635e-05, 0.4207, 0.0239, 0.4377, 0.0239, 0.4207, 0.9761, 0.4207, 0.9761, 0.4377, 0.9761, 0.2673, 0.9999, 0.2673, 0.9999, 0.4207, 0.9761, 0.4207, 0.9779, 0.8861, 0.02567, 0.8861, 0.02567, 0.733, 0.9779, 0.733, 0.9761, 0.2673, 0.9761, 0.4207, 0.0239, 0.4207, 0.0239, 0.2673, 0.9761, 0.2503, 0.9761, 0.2673, 0.0239, 0.2673, 0.0239, 0.2503, 9.657e-05, 0.2673, 0.0239, 0.2673, 0.0239, 0.4207, 9.635e-05, 0.4207, 0.0239, 0.4377, 0.0239, 0.4207, 0.9761, 0.4207, 0.9761, 0.4377, 0.9761, 0.2673, 0.9999, 0.2673, 0.9999, 0.4207, 0.9761, 0.4207, 0.9779, 0.8861, 0.02567, 0.8861, 0.02567, 0.733, 0.9779, 0.733, 0.9761, 0.2673, 0.9761, 0.4207, 0.0239, 0.4207, 0.0239, 0.2673, 0.9761, 0.2503, 0.9761, 0.2673, 0.0239, 0.2673, 0.0239, 0.2503, 9.657e-05, 0.2673, 0.0239, 0.2673, 0.0239, 0.4207, 9.635e-05, 0.4207, 0.0239, 0.4377, 0.0239, 0.4207, 0.9761, 0.4207, 0.9761, 0.4377, 0.9761, 0.2673, 0.9999, 0.2673, 0.9999, 0.4207, 0.9761, 0.4207, 0.9779, 0.8861, 0.02567, 0.8861, 0.02567, 0.733, 0.9779, 0.733, 0.9761, 0.2673, 0.9761, 0.4207, 0.0239, 0.4207, 0.0239, 0.2673, 0.9761, 0.2503, 0.9761, 0.2673, 0.0239, 0.2673, 0.0239, 0.2503, 9.657e-05, 0.2673, 0.0239, 0.2673, 0.0239, 0.4207, 9.635e-05, 0.4207, 0.0239, 0.4377, 0.0239, 0.4207, 0.9761, 0.4207, 0.9761, 0.4377, 0.9761, 0.2673, 0.9999, 0.2673, 0.9999, 0.4207, 0.9761, 0.4207, 0.9779, 0.8861, 0.02567, 0.8861, 0.02567, 0.733, 0.9779, 0.733, 0.9761, 0.2673, 0.9761, 0.4207, 0.0239, 0.4207, 0.0239, 0.2673, 0.9761, 0.2503, 0.9761, 0.2673, 0.0239, 0.2673, 0.0239, 0.2503, 9.657e-05, 0.2673, 0.0239, 0.2673, 0.0239, 0.4207, 9.635e-05, 0.4207, 0.0239, 0.4377, 0.0239, 0.4207, 0.9761, 0.4207, 0.9761, 0.4377, 0.9761, 0.2673, 0.9999, 0.2673, 0.9999, 0.4207, 0.9761, 0.4207, 0.9779, 0.8861, 0.02567, 0.8861, 0.02567, 0.733, 0.9779, 0.733, 0.9761, 0.2673, 0.9761, 0.4207, 0.0239, 0.4207, 0.0239, 0.2673, 0.9761, 0.2503, 0.9761, 0.2673, 0.0239, 0.2673, 0.0239, 0.2503, 9.657e-05, 0.2673, 0.0239, 0.2673, 0.0239, 0.4207, 9.635e-05, 0.4207, 0.0239, 0.4377, 0.0239, 0.4207, 0.9761, 0.4207, 0.9761, 0.4377, 0.9761, 0.2673, 0.9999, 0.2673, 0.9999, 0.4207, 0.9761, 0.4207, 0.9779, 0.8861, 0.02567, 0.8861, 0.02567, 0.733, 0.9779, 0.733, 0.9761, 0.2673, 0.9761, 0.4207, 0.0239, 0.4207, 0.0239, 0.2673, 0.9761, 0.2503, 0.9761, 0.2673, 0.0239, 0.2673, 0.0239, 0.2503, 9.657e-05, 0.2673, 0.0239, 0.2673, 0.0239, 0.4207, 9.635e-05, 0.4207, 0.0239, 0.4377, 0.0239, 0.4207, 0.9761, 0.4207, 0.9761, 0.4377, 0.9761, 0.2673, 0.9999, 0.2673, 0.9999, 0.4207, 0.9761, 0.4207, 0.9779, 0.8861, 0.02567, 0.8861, 0.02567, 0.733, 0.9779, 0.733, 0.9761, 0.2673, 0.9761, 0.4207, 0.0239, 0.4207, 0.0239, 0.2673, 0.9761, 0.2503, 0.9761, 0.2673, 0.0239, 0.2673, 0.0239, 0.2503, 9.657e-05, 0.2673, 0.0239, 0.2673, 0.0239, 0.4207, 9.635e-05, 0.4207, 0.0239, 0.4377, 0.0239, 0.4207, 0.9761, 0.4207, 0.9761, 0.4377, 0.9761, 0.2673, 0.9999, 0.2673, 0.9999, 0.4207, 0.9761, 0.4207, 0.9779, 0.8861, 0.02567, 0.8861, 0.02567, 0.733, 0.9779, 0.733, 0.9761, 0.2673, 0.9761, 0.4207, 0.0239, 0.4207, 0.0239, 0.2673, 0.9761, 0.2503, 0.9761, 0.2673, 0.0239, 0.2673, 0.0239, 0.2503, 9.657e-05, 0.2673, 0.0239, 0.2673, 0.0239, 0.4207, 9.635e-05, 0.4207, 0.0239, 0.4377, 0.0239, 0.4207, 0.9761, 0.4207, 0.9761, 0.4377, 0.9761, 0.2673, 0.9999, 0.2673, 0.9999, 0.4207, 0.9761, 0.4207, 0.9779, 0.8861, 0.02567, 0.8861, 0.02567, 0.733, 0.9779, 0.733, 0.9761, 0.2673, 0.9761, 0.4207, 0.0239, 0.4207, 0.0239, 0.2673, 0.9761, 0.2503, 0.9761, 0.2673, 0.0239, 0.2673, 0.0239, 0.2503, 9.657e-05, 0.2673, 0.0239, 0.2673, 0.0239, 0.4207, 9.635e-05, 0.4207, 0.0239, 0.4377, 0.0239, 0.4207, 0.9761, 0.4207, 0.9761, 0.4377, 0.9761, 0.2673, 0.9999, 0.2673, 0.9999, 0.4207, 0.9761, 0.4207, 0.9779, 0.8861, 0.02567, 0.8861, 0.02567, 0.733, 0.9779, 0.733, 0.9761, 0.2673, 0.9761, 0.4207, 0.0239, 0.4207, 0.0239, 0.2673, 0.9761, 0.2503, 0.9761, 0.2673, 0.0239, 0.2673, 0.0239, 0.2503, 9.657e-05, 0.2673, 0.0239, 0.2673, 0.0239, 0.4207, 9.635e-05, 0.4207, 0.0239, 0.4377, 0.0239, 0.4207, 0.9761, 0.4207, 0.9761, 0.4377, 0.9761, 0.2673, 0.9999, 0.2673, 0.9999, 0.4207, 0.9761, 0.4207, 0.9779, 0.8861, 0.02567, 0.8861, 0.02567, 0.733, 0.9779, 0.733, 0.9761, 0.2673, 0.9761, 0.4207, 0.0239, 0.4207, 0.0239, 0.2673, 0.9761, 0.2503, 0.9761, 0.2673, 0.0239, 0.2673, 0.0239, 0.2503, 9.657e-05, 0.2673, 0.0239, 0.2673, 0.0239, 0.4207, 9.635e-05, 0.4207, 0.0239, 0.4377, 0.0239, 0.4207, 0.9761, 0.4207, 0.9761, 0.4377, 0.9761, 0.2673, 0.9999, 0.2673, 0.9999, 0.4207, 0.9761, 0.4207, 0.9779, 0.8861, 0.02567, 0.8861, 0.02567, 0.733, 0.9779, 0.733, 0.9761, 0.2673, 0.9761, 0.4207, 0.0239, 0.4207, 0.0239, 0.2673, 0.9761, 0.2503, 0.9761, 0.2673, 0.0239, 0.2673, 0.0239, 0.2503, 9.657e-05, 0.2673, 0.0239, 0.2673, 0.0239, 0.4207, 9.635e-05, 0.4207, 0.0239, 0.4377, 0.0239, 0.4207, 0.9761, 0.4207, 0.9761, 0.4377, 0.9761, 0.2673, 0.9999, 0.2673, 0.9999, 0.4207, 0.9761, 0.4207])
me_cube.materials.append(mat_plateaus_bridge_5_planks_wood_2)
me_cube.use_remesh_preserve_volume = False
me_cube.use_remesh_preserve_attributes = False
me_cube.use_mirror_vertex_groups = False
me_cube.update()

# ---- objects
ob_cube_012 = bpy.data.objects.new('Cube.012', me_cube_012)
ob_cube_011 = bpy.data.objects.new('Cube.011', me_cube_011)
ob_cube_010 = bpy.data.objects.new('Cube.010', me_cube_010)
ob_cube_009 = bpy.data.objects.new('Cube.009', me_cube_009)
ob_cube_008 = bpy.data.objects.new('Cube.008', me_cube_008)
ob_cube_007 = bpy.data.objects.new('Cube.007', me_cube_007)
ob_cube_006 = bpy.data.objects.new('Cube.006', me_cube_006)
ob_cube_005 = bpy.data.objects.new('Cube.005', me_cube_005)
ob_cube_004 = bpy.data.objects.new('Cube.004', me_cube_004)
ob_cube_003 = bpy.data.objects.new('Cube.003', me_cube_003)
ob_plane = bpy.data.objects.new('Plane', me_plane)
ob_cube_002 = bpy.data.objects.new('Cube.002', me_cube_002)
ob_cube_001 = bpy.data.objects.new('Cube.001', me_cube_001)
ob_cube = bpy.data.objects.new('Cube', me_cube)

# ---- transforms, parenting, visibility, modifiers, constraints
ob_cube_012.location = (5.932, 0.85, 1.193)
ob_cube_012.lineart.crease_threshold = 0.0
ob_cube_011.location = (5.938, 0.8491, 2.121)
ob_cube_011.scale = (1.299, 0.6442, 1.299)
ob_cube_011.lineart.crease_threshold = 0.0
ob_cube_010.location = (3.309, 0.8491, 1.953)
ob_cube_010.rotation_euler = (1.011e-09, -0.1223, -1.651e-08)
ob_cube_010.scale = (1.299, 0.6442, 1.299)
ob_cube_010.lineart.crease_threshold = 0.0
ob_cube_009.location = (0.685, 0.8491, 1.509)
ob_cube_009.rotation_euler = (2.91e-09, -0.2063, -2.811e-08)
ob_cube_009.scale = (1.299, 0.6442, 1.299)
ob_cube_009.lineart.crease_threshold = 0.0
ob_cube_008.location = (8.579, 0.8491, 1.976)
ob_cube_008.rotation_euler = (7.302e-10, 0.104, 1.403e-08)
ob_cube_008.scale = (1.299, 0.6442, 1.299)
ob_cube_008.lineart.crease_threshold = 0.0
ob_cube_007.location = (11.2, 0.8491, 1.549)
ob_cube_007.rotation_euler = (3.384e-09, 0.2221, 3.034e-08)
ob_cube_007.scale = (1.299, 0.6442, 1.299)
ob_cube_007.lineart.crease_threshold = 0.0
ob_cube_006.location = (11.22, -1.264e-07, 1.404)
ob_cube_006.rotation_euler = (3.384e-09, 0.2221, 3.034e-08)
ob_cube_006.scale = (1.299, 0.6442, 1.299)
ob_cube_006.lineart.crease_threshold = 0.0
ob_cube_005.location = (8.618, -1.841e-07, 1.834)
ob_cube_005.rotation_euler = (7.302e-10, 0.104, 1.403e-08)
ob_cube_005.scale = (1.299, 0.6442, 1.299)
ob_cube_005.lineart.crease_threshold = 0.0
ob_cube_004.location = (0.7652, -3.325e-07, 1.386)
ob_cube_004.rotation_euler = (2.91e-09, -0.2063, -2.811e-08)
ob_cube_004.scale = (1.299, 0.6442, 1.299)
ob_cube_004.lineart.crease_threshold = 0.0
ob_cube_003.location = (3.379, -2.852e-07, 1.823)
ob_cube_003.rotation_euler = (1.011e-09, -0.1223, -1.651e-08)
ob_cube_003.scale = (1.299, 0.6442, 1.299)
ob_cube_003.lineart.crease_threshold = 0.0
ob_plane.location = (5.991, -2.0, 0.7603)
ob_plane.lineart.crease_threshold = 0.0
_m = ob_plane.modifiers.new('EdgeSplit', 'EDGE_SPLIT')
ob_cube_002.location = (5.991, -2.384e-07, 1.984)
ob_cube_002.scale = (1.299, 0.6442, 1.299)
ob_cube_002.lineart.crease_threshold = 0.0
ob_cube_001.location = (1.993, 0.0, 0.04242)
ob_cube_001.lineart.crease_threshold = 0.0
ob_cube.location = (1.6, 0.0, 0.0)
ob_cube.lock_rotations_4d = False
ob_cube.empty_display_type = 'ARROWS'
ob_cube.lineart.crease_threshold = 0.0

# ---- collection membership
col_collection_1.objects.link(ob_cube_012)
col_collection_1.objects.link(ob_cube_011)
col_collection_1.objects.link(ob_cube_010)
col_collection_1.objects.link(ob_cube_009)
col_collection_1.objects.link(ob_cube_008)
col_collection_1.objects.link(ob_cube_007)
col_collection_1.objects.link(ob_cube_006)
col_collection_1.objects.link(ob_cube_005)
col_collection_1.objects.link(ob_cube_004)
col_collection_1.objects.link(ob_cube_003)
col_collection_1.objects.link(ob_plane)
col_collection_1.objects.link(ob_cube_002)
col_collection_1.objects.link(ob_cube_001)
col_collection_1.objects.link(ob_cube)

# ---- scene / render settings (as saved in the file)
scene.frame_start = 1; scene.frame_end = 250; scene.frame_set(1)
scene.render.engine = 'CYCLES'
scene.render.resolution_percentage = 50
scene.render.dither_intensity = 0.0
scene.cycles.use_denoising = False
scene.cycles.samples = 10
scene.cycles.sampling_pattern = 'TABULATED_SOBOL'
scene.cycles.light_sampling_threshold = 0.0
scene.cycles.use_adaptive_sampling = False
scene.cycles.use_light_tree = False
scene.cycles.blur_glossy = 0.0
scene.cycles.volume_bounces = 1
scene.cycles.pixel_filter_type = 'GAUSSIAN'
scene.cycles.sample_clamp_indirect = 0.0
scene.view_settings.view_transform = 'Standard'
bpy.context.view_layer.update()

# ---- added for rendering (the .blend has no active camera and no usable light): camera, sun
cam_auto = bpy.data.cameras.new('AutoCamera')
cam_auto.lens = 50.0
cam_auto.sensor_width = 36.0
cam_auto.clip_end = 1000.0
ob_auto_camera = bpy.data.objects.new('AutoCamera', cam_auto)
scene.collection.objects.link(ob_auto_camera)
ob_auto_camera.location = (19.4437, -17.7084, 11.4745)
ob_auto_camera.rotation_euler = (1.09748, -7.21219e-08, 0.694738)
scene.camera = ob_auto_camera
light_auto_sun = bpy.data.lights.new('AutoSun', 'SUN')
light_auto_sun.energy = 3.0
light_auto_sun.angle = 0.0523599
ob_auto_sun = bpy.data.objects.new('AutoSun', light_auto_sun)
scene.collection.objects.link(ob_auto_sun)
ob_auto_sun.rotation_euler = (0.872665, 0.174533, 0.523599)
bpy.context.view_layer.update()

